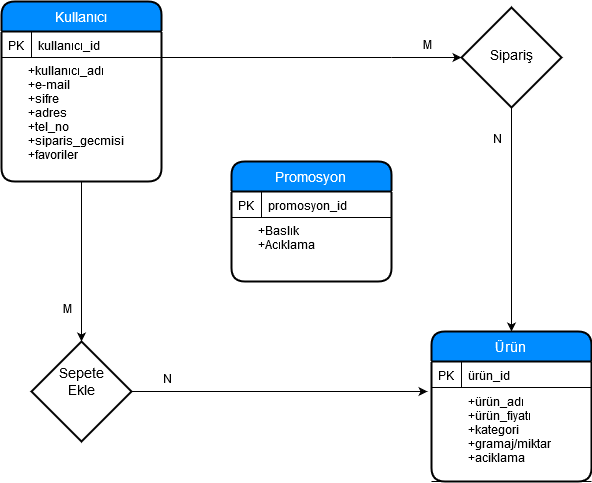

The diagram above was exported from draw.io. Its source (the exported page's mxGraphModel, read from the mxfile embedded in the PNG):
<mxGraphModel dx="1024" dy="424" grid="1" gridSize="10" guides="1" tooltips="1" connect="1" arrows="1" fold="1" page="1" pageScale="1" pageWidth="850" pageHeight="1100" math="0" shadow="0">
  <root>
    <mxCell id="0" />
    <mxCell id="1" parent="0" />
    <mxCell id="EzlNjGPr-TAJKm9vFPLv-20" value="Kullanıcı" style="swimlane;childLayout=stackLayout;horizontal=1;startSize=30;horizontalStack=0;fillColor=#008cff;fontColor=#FFFFFF;rounded=1;fontSize=14;fontStyle=0;strokeWidth=2;resizeParent=0;resizeLast=1;shadow=0;dashed=0;align=center;" vertex="1" parent="1">
      <mxGeometry x="120" y="200" width="160" height="180" as="geometry">
        <mxRectangle x="120" y="200" width="90" height="30" as="alternateBounds" />
      </mxGeometry>
    </mxCell>
    <mxCell id="EzlNjGPr-TAJKm9vFPLv-22" value="kullanıcı_id" style="shape=partialRectangle;top=0;left=0;right=0;bottom=1;align=left;verticalAlign=top;fillColor=none;spacingLeft=34;spacingRight=4;overflow=hidden;rotatable=0;points=[[0,0.5],[1,0.5]];portConstraint=eastwest;dropTarget=0;fontSize=12;" vertex="1" parent="EzlNjGPr-TAJKm9vFPLv-20">
      <mxGeometry y="30" width="160" height="26" as="geometry" />
    </mxCell>
    <mxCell id="EzlNjGPr-TAJKm9vFPLv-23" value="PK" style="shape=partialRectangle;top=0;left=0;bottom=0;fillColor=none;align=left;verticalAlign=top;spacingLeft=4;spacingRight=4;overflow=hidden;rotatable=0;points=[];portConstraint=eastwest;part=1;fontSize=12;" vertex="1" connectable="0" parent="EzlNjGPr-TAJKm9vFPLv-22">
      <mxGeometry width="30" height="26" as="geometry" />
    </mxCell>
    <mxCell id="EzlNjGPr-TAJKm9vFPLv-21" value="       +kullanıcı_adı&#10;       +e-mail&#10;       +sifre&#10;       +adres&#10;       +tel_no&#10;       +siparis_gecmisi&#10;       +favoriler&#10;&#10;" style="align=left;strokeColor=none;fillColor=none;spacingLeft=4;fontSize=12;verticalAlign=top;resizable=0;rotatable=0;part=1;" vertex="1" parent="EzlNjGPr-TAJKm9vFPLv-20">
      <mxGeometry y="56" width="160" height="124" as="geometry" />
    </mxCell>
    <mxCell id="EzlNjGPr-TAJKm9vFPLv-36" style="edgeStyle=orthogonalEdgeStyle;rounded=0;orthogonalLoop=1;jettySize=auto;html=1;" edge="1" parent="1" source="EzlNjGPr-TAJKm9vFPLv-24" target="EzlNjGPr-TAJKm9vFPLv-25">
      <mxGeometry relative="1" as="geometry" />
    </mxCell>
    <mxCell id="EzlNjGPr-TAJKm9vFPLv-24" value="" style="line;strokeWidth=1;fillColor=none;align=left;verticalAlign=middle;spacingTop=-1;spacingLeft=3;spacingRight=3;rotatable=0;labelPosition=right;points=[];portConstraint=eastwest;fontSize=12;" vertex="1" parent="1">
      <mxGeometry x="280" y="252" width="230" height="8" as="geometry" />
    </mxCell>
    <mxCell id="EzlNjGPr-TAJKm9vFPLv-39" style="edgeStyle=orthogonalEdgeStyle;rounded=0;orthogonalLoop=1;jettySize=auto;html=1;exitX=0.5;exitY=1;exitDx=0;exitDy=0;entryX=0.5;entryY=0;entryDx=0;entryDy=0;" edge="1" parent="1" source="EzlNjGPr-TAJKm9vFPLv-25" target="EzlNjGPr-TAJKm9vFPLv-27">
      <mxGeometry relative="1" as="geometry" />
    </mxCell>
    <mxCell id="EzlNjGPr-TAJKm9vFPLv-25" value="Sipariş" style="shape=rhombus;strokeWidth=2;fontSize=17;perimeter=rhombusPerimeter;whiteSpace=wrap;html=1;align=center;fontSize=14;" vertex="1" parent="1">
      <mxGeometry x="580" y="206" width="100" height="100" as="geometry" />
    </mxCell>
    <mxCell id="EzlNjGPr-TAJKm9vFPLv-27" value="Ürün" style="swimlane;childLayout=stackLayout;horizontal=1;startSize=30;horizontalStack=0;fillColor=#008cff;fontColor=#FFFFFF;rounded=1;fontSize=14;fontStyle=0;strokeWidth=2;resizeParent=0;resizeLast=1;shadow=0;dashed=0;align=center;" vertex="1" parent="1">
      <mxGeometry x="550" y="530" width="160" height="150" as="geometry" />
    </mxCell>
    <mxCell id="EzlNjGPr-TAJKm9vFPLv-62" value="ürün_id" style="shape=partialRectangle;top=0;left=0;right=0;bottom=1;align=left;verticalAlign=top;fillColor=none;spacingLeft=34;spacingRight=4;overflow=hidden;rotatable=0;points=[[0,0.5],[1,0.5]];portConstraint=eastwest;dropTarget=0;fontSize=12;" vertex="1" parent="EzlNjGPr-TAJKm9vFPLv-27">
      <mxGeometry y="30" width="160" height="26" as="geometry" />
    </mxCell>
    <mxCell id="EzlNjGPr-TAJKm9vFPLv-63" value="PK" style="shape=partialRectangle;top=0;left=0;bottom=0;fillColor=none;align=left;verticalAlign=top;spacingLeft=4;spacingRight=4;overflow=hidden;rotatable=0;points=[];portConstraint=eastwest;part=1;fontSize=12;" vertex="1" connectable="0" parent="EzlNjGPr-TAJKm9vFPLv-62">
      <mxGeometry width="30" height="26" as="geometry" />
    </mxCell>
    <mxCell id="EzlNjGPr-TAJKm9vFPLv-29" value="+ürün_adı&#10;+ürün_fiyatı&#10;+kategori&#10;+gramaj/miktar&#10;+aciklama&#10;" style="shape=partialRectangle;top=0;left=0;right=0;bottom=1;align=left;verticalAlign=top;fillColor=none;spacingLeft=34;spacingRight=4;overflow=hidden;rotatable=0;points=[[0,0.5],[1,0.5]];portConstraint=eastwest;dropTarget=0;fontSize=12;" vertex="1" parent="EzlNjGPr-TAJKm9vFPLv-27">
      <mxGeometry y="56" width="160" height="94" as="geometry" />
    </mxCell>
    <mxCell id="EzlNjGPr-TAJKm9vFPLv-52" style="edgeStyle=orthogonalEdgeStyle;rounded=0;orthogonalLoop=1;jettySize=auto;html=1;exitX=0.5;exitY=1;exitDx=0;exitDy=0;entryX=0.5;entryY=0;entryDx=0;entryDy=0;" edge="1" parent="1" source="EzlNjGPr-TAJKm9vFPLv-21" target="EzlNjGPr-TAJKm9vFPLv-53">
      <mxGeometry relative="1" as="geometry">
        <mxPoint x="200" y="490" as="targetPoint" />
      </mxGeometry>
    </mxCell>
    <mxCell id="EzlNjGPr-TAJKm9vFPLv-55" style="edgeStyle=orthogonalEdgeStyle;rounded=0;orthogonalLoop=1;jettySize=auto;html=1;entryX=-0.025;entryY=0.063;entryDx=0;entryDy=0;entryPerimeter=0;" edge="1" parent="1" source="EzlNjGPr-TAJKm9vFPLv-53">
      <mxGeometry relative="1" as="geometry">
        <mxPoint x="546" y="590" as="targetPoint" />
      </mxGeometry>
    </mxCell>
    <mxCell id="EzlNjGPr-TAJKm9vFPLv-53" value="&lt;div&gt;Sepete&lt;/div&gt;&lt;div&gt;Ekle&lt;/div&gt;&lt;div&gt;&lt;br&gt;&lt;/div&gt;" style="shape=rhombus;strokeWidth=2;fontSize=17;perimeter=rhombusPerimeter;whiteSpace=wrap;html=1;align=center;fontSize=14;" vertex="1" parent="1">
      <mxGeometry x="150" y="540" width="100" height="100" as="geometry" />
    </mxCell>
    <mxCell id="EzlNjGPr-TAJKm9vFPLv-56" value="M" style="text;html=1;resizable=0;points=[];autosize=1;align=left;verticalAlign=top;spacingTop=-4;" vertex="1" parent="1">
      <mxGeometry x="540" y="236" width="20" height="20" as="geometry" />
    </mxCell>
    <mxCell id="EzlNjGPr-TAJKm9vFPLv-57" value="N" style="text;html=1;resizable=0;points=[];autosize=1;align=left;verticalAlign=top;spacingTop=-4;" vertex="1" parent="1">
      <mxGeometry x="280" y="570" width="20" height="20" as="geometry" />
    </mxCell>
    <mxCell id="EzlNjGPr-TAJKm9vFPLv-58" value="M" style="text;html=1;resizable=0;points=[];autosize=1;align=left;verticalAlign=top;spacingTop=-4;" vertex="1" parent="1">
      <mxGeometry x="180" y="500" width="20" height="20" as="geometry" />
    </mxCell>
    <mxCell id="EzlNjGPr-TAJKm9vFPLv-59" value="N" style="text;html=1;resizable=0;points=[];autosize=1;align=left;verticalAlign=top;spacingTop=-4;" vertex="1" parent="1">
      <mxGeometry x="610" y="330" width="20" height="20" as="geometry" />
    </mxCell>
    <mxCell id="EzlNjGPr-TAJKm9vFPLv-65" value="Promosyon" style="swimlane;childLayout=stackLayout;horizontal=1;startSize=30;horizontalStack=0;fillColor=#008cff;fontColor=#FFFFFF;rounded=1;fontSize=14;fontStyle=0;strokeWidth=2;resizeParent=0;resizeLast=1;shadow=0;dashed=0;align=center;" vertex="1" parent="1">
      <mxGeometry x="350" y="360" width="160" height="120" as="geometry" />
    </mxCell>
    <mxCell id="EzlNjGPr-TAJKm9vFPLv-67" value="promosyon_id" style="shape=partialRectangle;top=0;left=0;right=0;bottom=1;align=left;verticalAlign=top;fillColor=none;spacingLeft=34;spacingRight=4;overflow=hidden;rotatable=0;points=[[0,0.5],[1,0.5]];portConstraint=eastwest;dropTarget=0;fontSize=12;" vertex="1" parent="EzlNjGPr-TAJKm9vFPLv-65">
      <mxGeometry y="30" width="160" height="26" as="geometry" />
    </mxCell>
    <mxCell id="EzlNjGPr-TAJKm9vFPLv-68" value="PK" style="shape=partialRectangle;top=0;left=0;bottom=0;fillColor=none;align=left;verticalAlign=top;spacingLeft=4;spacingRight=4;overflow=hidden;rotatable=0;points=[];portConstraint=eastwest;part=1;fontSize=12;" vertex="1" connectable="0" parent="EzlNjGPr-TAJKm9vFPLv-67">
      <mxGeometry width="30" height="26" as="geometry" />
    </mxCell>
    <mxCell id="EzlNjGPr-TAJKm9vFPLv-66" value="       +Baslık&#10;       +Acıklama&#10;" style="align=left;strokeColor=none;fillColor=none;spacingLeft=4;fontSize=12;verticalAlign=top;resizable=0;rotatable=0;part=1;" vertex="1" parent="EzlNjGPr-TAJKm9vFPLv-65">
      <mxGeometry y="56" width="160" height="64" as="geometry" />
    </mxCell>
  </root>
</mxGraphModel>